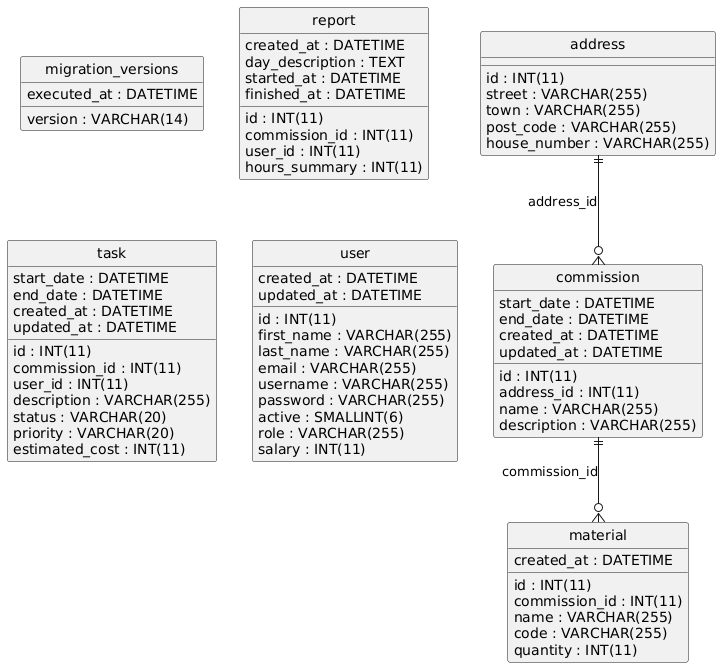

The diagram above was rendered by PlantUML. Its source (embedded in the PNG):
@startuml
hide circle
skinparam linetype ortho

entity "address" as address {
  id : INT(11)
  street : VARCHAR(255)
  town : VARCHAR(255)
  post_code : VARCHAR(255)
  house_number : VARCHAR(255)
}

entity "commission" as commission {
  id : INT(11)
  address_id : INT(11)
  name : VARCHAR(255)
  description : VARCHAR(255)
  start_date : DATETIME
  end_date : DATETIME
  created_at : DATETIME
  updated_at : DATETIME
}

entity "material" as material {
  id : INT(11)
  commission_id : INT(11)
  name : VARCHAR(255)
  code : VARCHAR(255)
  created_at : DATETIME
  quantity : INT(11)
}

entity "migration_versions" as migration_versions {
  version : VARCHAR(14)
  executed_at : DATETIME
}

entity "report" as report {
  id : INT(11)
  commission_id : INT(11)
  user_id : INT(11)
  created_at : DATETIME
  day_description : TEXT
  started_at : DATETIME
  finished_at : DATETIME
  hours_summary : INT(11)
}

entity "task" as task {
  id : INT(11)
  commission_id : INT(11)
  user_id : INT(11)
  description : VARCHAR(255)
  start_date : DATETIME
  end_date : DATETIME
  created_at : DATETIME
  updated_at : DATETIME
  status : VARCHAR(20)
  priority : VARCHAR(20)
  estimated_cost : INT(11)
}

entity "user" as user {
  id : INT(11)
  first_name : VARCHAR(255)
  last_name : VARCHAR(255)
  email : VARCHAR(255)
  username : VARCHAR(255)
  password : VARCHAR(255)
  created_at : DATETIME
  updated_at : DATETIME
  active : SMALLINT(6)
  role : VARCHAR(255)
  salary : INT(11)
}

address ||--o{ commission : "address_id"
commission ||--o{ material : "commission_id"
@enduml